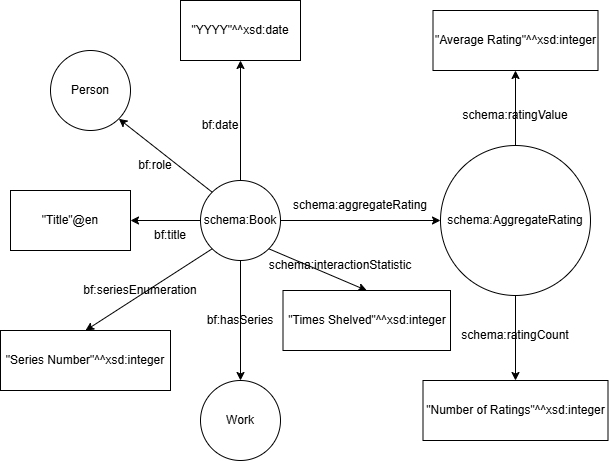

The diagram above was exported from draw.io. Its source (the exported page's mxGraphModel, read from the mxfile embedded in the PNG):
<mxGraphModel dx="1423" dy="586" grid="1" gridSize="10" guides="1" tooltips="1" connect="1" arrows="1" fold="1" page="1" pageScale="1" pageWidth="850" pageHeight="1100" math="0" shadow="0">
  <root>
    <mxCell id="0" />
    <mxCell id="1" parent="0" />
    <mxCell id="SAaGYm35wVi7cXUdk6uu-3" edge="1" parent="1" source="SAaGYm35wVi7cXUdk6uu-1" style="edgeStyle=orthogonalEdgeStyle;rounded=0;orthogonalLoop=1;jettySize=auto;html=1;" target="SAaGYm35wVi7cXUdk6uu-2" value="">
      <mxGeometry relative="1" as="geometry" />
    </mxCell>
    <mxCell id="SAaGYm35wVi7cXUdk6uu-12" edge="1" parent="1" source="SAaGYm35wVi7cXUdk6uu-1" style="edgeStyle=orthogonalEdgeStyle;rounded=0;orthogonalLoop=1;jettySize=auto;html=1;entryX=0.5;entryY=1;entryDx=0;entryDy=0;" target="SAaGYm35wVi7cXUdk6uu-11">
      <mxGeometry relative="1" as="geometry" />
    </mxCell>
    <mxCell id="SAaGYm35wVi7cXUdk6uu-15" edge="1" parent="1" source="SAaGYm35wVi7cXUdk6uu-1" style="edgeStyle=orthogonalEdgeStyle;rounded=0;orthogonalLoop=1;jettySize=auto;html=1;entryX=0;entryY=0.5;entryDx=0;entryDy=0;" target="SAaGYm35wVi7cXUdk6uu-14">
      <mxGeometry relative="1" as="geometry" />
    </mxCell>
    <mxCell id="SAaGYm35wVi7cXUdk6uu-30" edge="1" parent="1" source="SAaGYm35wVi7cXUdk6uu-1" style="edgeStyle=orthogonalEdgeStyle;rounded=0;orthogonalLoop=1;jettySize=auto;html=1;entryX=0.5;entryY=0;entryDx=0;entryDy=0;" target="SAaGYm35wVi7cXUdk6uu-28" value="">
      <mxGeometry relative="1" as="geometry">
        <mxPoint x="390" y="400" as="targetPoint" />
      </mxGeometry>
    </mxCell>
    <mxCell id="SAaGYm35wVi7cXUdk6uu-1" parent="1" style="ellipse;whiteSpace=wrap;html=1;aspect=fixed;" value="schema:Book" vertex="1">
      <mxGeometry height="80" width="80" x="350" y="240" as="geometry" />
    </mxCell>
    <mxCell id="SAaGYm35wVi7cXUdk6uu-2" parent="1" style="rounded=0;whiteSpace=wrap;html=1;" value="&quot;Title&quot;@en" vertex="1">
      <mxGeometry height="60" width="120" x="160" y="250" as="geometry" />
    </mxCell>
    <mxCell id="SAaGYm35wVi7cXUdk6uu-4" parent="1" style="text;html=1;whiteSpace=wrap;strokeColor=none;fillColor=none;align=center;verticalAlign=middle;rounded=0;" value="bf:title" vertex="1">
      <mxGeometry height="30" width="60" x="290" y="280" as="geometry" />
    </mxCell>
    <mxCell id="SAaGYm35wVi7cXUdk6uu-6" parent="1" style="ellipse;whiteSpace=wrap;html=1;aspect=fixed;" value="Person" vertex="1">
      <mxGeometry height="80" width="80" x="200" y="110" as="geometry" />
    </mxCell>
    <mxCell id="SAaGYm35wVi7cXUdk6uu-8" parent="1" style="text;html=1;whiteSpace=wrap;strokeColor=none;fillColor=none;align=center;verticalAlign=middle;rounded=0;" value="bf:role" vertex="1">
      <mxGeometry height="30" width="60" x="275" y="210" as="geometry" />
    </mxCell>
    <mxCell id="SAaGYm35wVi7cXUdk6uu-10" edge="1" parent="1" source="SAaGYm35wVi7cXUdk6uu-1" style="endArrow=classic;html=1;rounded=0;entryX=1;entryY=1;entryDx=0;entryDy=0;exitX=0;exitY=0;exitDx=0;exitDy=0;" target="SAaGYm35wVi7cXUdk6uu-6" value="">
      <mxGeometry height="50" relative="1" width="50" as="geometry">
        <mxPoint x="360" y="250" as="sourcePoint" />
        <mxPoint x="320" y="200" as="targetPoint" />
      </mxGeometry>
    </mxCell>
    <mxCell id="SAaGYm35wVi7cXUdk6uu-11" parent="1" style="rounded=0;whiteSpace=wrap;html=1;" value="&quot;YYYY&quot;^^xsd:date" vertex="1">
      <mxGeometry height="60" width="120" x="330" y="60" as="geometry" />
    </mxCell>
    <mxCell id="SAaGYm35wVi7cXUdk6uu-13" parent="1" style="text;html=1;whiteSpace=wrap;strokeColor=none;fillColor=none;align=center;verticalAlign=middle;rounded=0;" value="bf:date" vertex="1">
      <mxGeometry height="30" width="60" x="340" y="170" as="geometry" />
    </mxCell>
    <mxCell id="SAaGYm35wVi7cXUdk6uu-18" edge="1" parent="1" source="SAaGYm35wVi7cXUdk6uu-14" style="edgeStyle=orthogonalEdgeStyle;rounded=0;orthogonalLoop=1;jettySize=auto;html=1;entryX=0.5;entryY=1;entryDx=0;entryDy=0;" target="SAaGYm35wVi7cXUdk6uu-17">
      <mxGeometry relative="1" as="geometry" />
    </mxCell>
    <mxCell id="SAaGYm35wVi7cXUdk6uu-21" edge="1" parent="1" source="SAaGYm35wVi7cXUdk6uu-14" style="edgeStyle=orthogonalEdgeStyle;rounded=0;orthogonalLoop=1;jettySize=auto;html=1;" target="SAaGYm35wVi7cXUdk6uu-20" value="">
      <mxGeometry relative="1" as="geometry" />
    </mxCell>
    <mxCell id="SAaGYm35wVi7cXUdk6uu-14" parent="1" style="ellipse;whiteSpace=wrap;html=1;aspect=fixed;" value="schema:AggregateRating" vertex="1">
      <mxGeometry height="150" width="150" x="590" y="205" as="geometry" />
    </mxCell>
    <mxCell id="SAaGYm35wVi7cXUdk6uu-16" parent="1" style="text;html=1;whiteSpace=wrap;strokeColor=none;fillColor=none;align=center;verticalAlign=middle;rounded=0;" value="schema:aggregateRating" vertex="1">
      <mxGeometry height="30" width="60" x="480" y="250" as="geometry" />
    </mxCell>
    <mxCell id="SAaGYm35wVi7cXUdk6uu-17" parent="1" style="rounded=0;whiteSpace=wrap;html=1;" value="&quot;Average Rating&quot;^^xsd:integer" vertex="1">
      <mxGeometry height="60" width="165" x="582.5" y="70" as="geometry" />
    </mxCell>
    <mxCell id="SAaGYm35wVi7cXUdk6uu-19" parent="1" style="text;html=1;whiteSpace=wrap;strokeColor=none;fillColor=none;align=center;verticalAlign=middle;rounded=0;" value="schema:ratingValue" vertex="1">
      <mxGeometry height="30" width="60" x="635" y="160" as="geometry" />
    </mxCell>
    <mxCell id="SAaGYm35wVi7cXUdk6uu-20" parent="1" style="rounded=0;whiteSpace=wrap;html=1;" value="&quot;Number of Ratings&quot;^^xsd:integer" vertex="1">
      <mxGeometry height="60" width="185" x="572.5" y="440" as="geometry" />
    </mxCell>
    <mxCell id="SAaGYm35wVi7cXUdk6uu-22" parent="1" style="text;html=1;whiteSpace=wrap;strokeColor=none;fillColor=none;align=center;verticalAlign=middle;rounded=0;" value="schema:ratingCount" vertex="1">
      <mxGeometry height="30" width="60" x="635" y="380" as="geometry" />
    </mxCell>
    <mxCell id="SAaGYm35wVi7cXUdk6uu-23" parent="1" style="rounded=0;whiteSpace=wrap;html=1;" value="&quot;Times Shelved&quot;^^xsd:integer" vertex="1">
      <mxGeometry height="60" width="167.5" x="432.5" y="350" as="geometry" />
    </mxCell>
    <mxCell id="SAaGYm35wVi7cXUdk6uu-24" edge="1" parent="1" source="SAaGYm35wVi7cXUdk6uu-1" style="endArrow=classic;html=1;rounded=0;exitX=1;exitY=1;exitDx=0;exitDy=0;entryX=0.5;entryY=0;entryDx=0;entryDy=0;" target="SAaGYm35wVi7cXUdk6uu-23" value="">
      <mxGeometry height="50" relative="1" width="50" as="geometry">
        <mxPoint x="400" y="410" as="sourcePoint" />
        <mxPoint x="450" y="360" as="targetPoint" />
      </mxGeometry>
    </mxCell>
    <mxCell id="SAaGYm35wVi7cXUdk6uu-25" parent="1" style="text;html=1;whiteSpace=wrap;strokeColor=none;fillColor=none;align=center;verticalAlign=middle;rounded=0;" value="schema:interactionStatistic" vertex="1">
      <mxGeometry height="30" width="60" x="460" y="310" as="geometry" />
    </mxCell>
    <mxCell id="SAaGYm35wVi7cXUdk6uu-28" parent="1" style="ellipse;whiteSpace=wrap;html=1;aspect=fixed;" value="Work" vertex="1">
      <mxGeometry height="80" width="80" x="350" y="440" as="geometry" />
    </mxCell>
    <mxCell id="SAaGYm35wVi7cXUdk6uu-31" parent="1" style="text;html=1;whiteSpace=wrap;strokeColor=none;fillColor=none;align=center;verticalAlign=middle;rounded=0;" value="bf:hasSeries" vertex="1">
      <mxGeometry height="30" width="60" x="360" y="365" as="geometry" />
    </mxCell>
    <mxCell id="SAaGYm35wVi7cXUdk6uu-32" parent="1" style="rounded=0;whiteSpace=wrap;html=1;" value="&quot;Series Number&quot;^^xsd:integer" vertex="1">
      <mxGeometry height="60" width="170" x="150" y="390" as="geometry" />
    </mxCell>
    <mxCell id="SAaGYm35wVi7cXUdk6uu-33" edge="1" parent="1" source="SAaGYm35wVi7cXUdk6uu-1" style="endArrow=classic;html=1;rounded=0;exitX=0;exitY=1;exitDx=0;exitDy=0;entryX=0.5;entryY=0;entryDx=0;entryDy=0;" target="SAaGYm35wVi7cXUdk6uu-32" value="">
      <mxGeometry height="50" relative="1" width="50" as="geometry">
        <mxPoint x="360" y="450" as="sourcePoint" />
        <mxPoint x="410" y="400" as="targetPoint" />
      </mxGeometry>
    </mxCell>
    <mxCell id="SAaGYm35wVi7cXUdk6uu-34" parent="1" style="text;html=1;whiteSpace=wrap;strokeColor=none;fillColor=none;align=center;verticalAlign=middle;rounded=0;" value="bf:seriesEnumeration" vertex="1">
      <mxGeometry height="30" width="60" x="260" y="335" as="geometry" />
    </mxCell>
  </root>
</mxGraphModel>